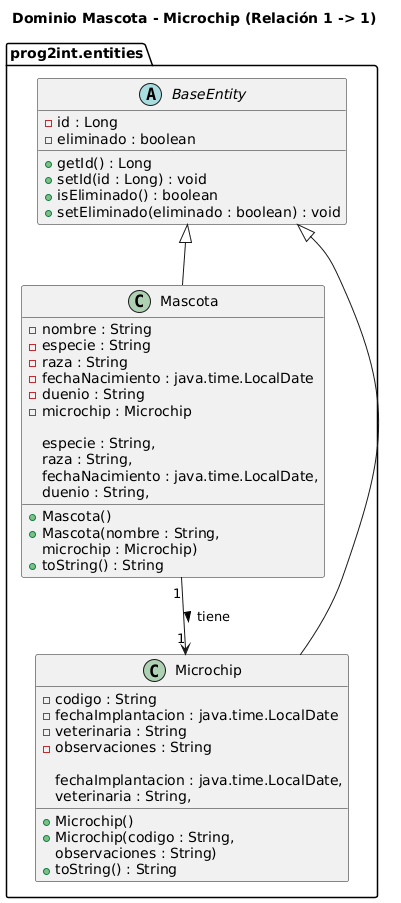

The diagram above was rendered by PlantUML. Its source (embedded in the PNG):
@startuml
title Dominio Mascota - Microchip (Relación 1 -> 1)

package "prog2int.entities" as entities {

    abstract class BaseEntity {
        - id : Long
        - eliminado : boolean

        + getId() : Long
        + setId(id : Long) : void
        + isEliminado() : boolean
        + setEliminado(eliminado : boolean) : void
    }

    class Mascota {
        - nombre : String
        - especie : String
        - raza : String
        - fechaNacimiento : java.time.LocalDate
        - duenio : String
        - microchip : Microchip

        + Mascota()
        + Mascota(nombre : String,
                  especie : String,
                  raza : String,
                  fechaNacimiento : java.time.LocalDate,
                  duenio : String,
                  microchip : Microchip)
        + toString() : String
    }

    class Microchip {
        - codigo : String
        - fechaImplantacion : java.time.LocalDate
        - veterinaria : String
        - observaciones : String

        + Microchip()
        + Microchip(codigo : String,
                    fechaImplantacion : java.time.LocalDate,
                    veterinaria : String,
                    observaciones : String)
        + toString() : String
    }

    BaseEntity <|-- Mascota
    BaseEntity <|-- Microchip

    ' Relación 1 -> 1 unidireccional desde Mascota hacia Microchip
    Mascota "1" --> "1" Microchip : tiene >
}
@enduml